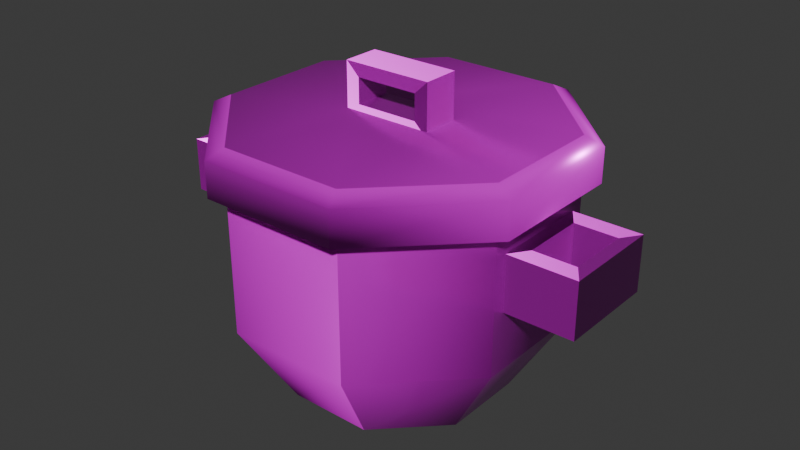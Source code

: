 # Source: rice-pot.blend  (saved by Blender 5.0.119; exported with 4.5.12 LTS)
import bpy
from mathutils import Matrix  # noqa: F401  (used for matrix-valued properties, if any)

bpy.ops.wm.read_factory_settings(use_empty=True)
scene = bpy.context.scene
scene.name = 'Scene'

# ---- collections
col_collection = bpy.data.collections.new('Collection'); scene.collection.children.link(col_collection)

# ---- images (referenced by path relative to the original .blend; pixels are not part of the script)
import os
ASSET_DIR = os.environ.get("B2B_ASSET_DIR", "")  # directory of the original .blend (textures are referenced by path, not embedded)
HERE = os.path.dirname(os.path.abspath(__file__))  # packed textures are extracted next to this script under _unpacked/

def load_image(name, relpath, width, height, colorspace="sRGB"):
    """Load a texture the original file referenced (path relative to the .blend, or extracted next to this script)."""
    p = next((c for c in (os.path.join(HERE, relpath), os.path.join(ASSET_DIR, relpath)) if relpath and os.path.exists(c)), "")
    if p:
        img = bpy.data.images.load(p, check_existing=True)
        img.name = name
    else:  # same state as the original file: an image datablock whose file is absent (Cycles renders it pink)
        img = bpy.data.images.new(name, width, height)
        img.source = "FILE"
        img.filepath = "//" + (relpath or name)
    img.colorspace_settings.name = colorspace
    return img
img_rice_pot_worm_001_height_png = load_image('rice-pot_WORM.001_Height.png', 'textures/rice-pot/rice-pot_WORM.001_Height.png', 1024, 1024, 'Non-Color')
img_rice_pot_worm_001_basecolor_png = load_image('rice-pot_WORM.001_BaseColor.png', 'textures/rice-pot/rice-pot_WORM.001_BaseColor.png', 1024, 1024, 'sRGB')
img_rice_pot_worm_001_metallic_png = load_image('rice-pot_WORM.001_Metallic.png', 'textures/rice-pot/rice-pot_WORM.001_Metallic.png', 1024, 1024, 'Non-Color')
img_rice_pot_worm_001_roughness_png = load_image('rice-pot_WORM.001_Roughness.png', 'textures/rice-pot/rice-pot_WORM.001_Roughness.png', 1024, 1024, 'Non-Color')
img_rice_pot_worm_001_normal_png = load_image('rice-pot_WORM.001_Normal.png', 'textures/rice-pot/rice-pot_WORM.001_Normal.png', 1024, 1024, 'Non-Color')

# ---- materials (node trees are filled in below, after node groups)
mat_worm_001 = bpy.data.materials.new('WORM.001')
mat_worm_001.use_backface_culling_lightprobe_volume = False
mat_worm_001.use_transparent_shadow = False

# ---- material node trees
mat_worm_001.use_nodes = True; mat_worm_001.node_tree.nodes.clear()
_N = mat_worm_001.node_tree.nodes; _L = mat_worm_001.node_tree.links
n0 = _N.new('ShaderNodeBsdfPrincipled'); n0.name = 'Principled BSDF'; n0.location = (10, 300)
n0.distribution = 'GGX'
n0.subsurface_method = 'RANDOM_WALK_SKIN'
n0.inputs[3].default_value = 1.45
n0.inputs[27].default_value = (0.0, 0.0, 0.0, 1.0)
n0.inputs[28].default_value = 1.0
n1 = _N.new('ShaderNodeOutputMaterial'); n1.name = 'Material Output'; n1.location = (300, 300)
n2 = _N.new('ShaderNodeTexImage'); n2.name = 'Image Texture'; n2.location = (84, -876)
n2.label = 'Displacement'
n2.image = img_rice_pot_worm_001_height_png
n3 = _N.new('ShaderNodeDisplacement'); n3.name = 'Displacement'; n3.location = (110, -400)
n4 = _N.new('ShaderNodeTexImage'); n4.name = 'Image Texture.001'; n4.location = (84, -36)
n4.label = 'Base Color'
n4.image = img_rice_pot_worm_001_basecolor_png
n5 = _N.new('ShaderNodeTexImage'); n5.name = 'Image Texture.002'; n5.location = (84, -316)
n5.label = 'Metallic'
n5.image = img_rice_pot_worm_001_metallic_png
n6 = _N.new('ShaderNodeTexImage'); n6.name = 'Image Texture.003'; n6.location = (84, -596)
n6.label = 'Roughness'
n6.image = img_rice_pot_worm_001_roughness_png
n7 = _N.new('ShaderNodeTexImage'); n7.name = 'Image Texture.004'; n7.location = (84, -1156)
n7.label = 'Normal'
n7.image = img_rice_pot_worm_001_normal_png
n8 = _N.new('ShaderNodeNormalMap'); n8.name = 'Normal Map'; n8.location = (-240, -620)
n9 = _N.new('ShaderNodeMapping'); n9.name = 'Mapping'; n9.location = (229, -36)
n10 = _N.new('NodeReroute'); n10.name = 'Reroute'; n10.location = (34, -706)
n10.width = 14
n10.socket_idname = 'NodeSocketVector'
n11 = _N.new('ShaderNodeTexCoord'); n11.name = 'Texture Coordinate'; n11.location = (29, -36)
n12 = _N.new('NodeFrame'); n12.name = 'Frame'; n12.location = (-1269, 336)
n12.label = 'Mapping'
n12.width = 398
n13 = _N.new('NodeFrame'); n13.name = 'Frame.001'; n13.location = (-624, 536)
n13.label = 'Textures'
n13.width = 353
n2.parent = n13
n4.parent = n13
n5.parent = n13
n6.parent = n13
n7.parent = n13
n9.parent = n12
n10.parent = n13
n11.parent = n12
_L.new(n0.outputs[0], n1.inputs[0])
_L.new(n2.outputs[0], n3.inputs[0])
_L.new(n3.outputs[0], n1.inputs[2])
_L.new(n4.outputs[0], n0.inputs[0])
_L.new(n5.outputs[0], n0.inputs[1])
_L.new(n6.outputs[0], n0.inputs[2])
_L.new(n7.outputs[0], n8.inputs[1])
_L.new(n8.outputs[0], n0.inputs[5])
_L.new(n10.outputs[0], n4.inputs[0])
_L.new(n10.outputs[0], n5.inputs[0])
_L.new(n10.outputs[0], n6.inputs[0])
_L.new(n10.outputs[0], n2.inputs[0])
_L.new(n10.outputs[0], n7.inputs[0])
_L.new(n9.outputs[0], n10.inputs[0])
_L.new(n11.outputs[2], n9.inputs[0])
n1.is_active_output = True

# ---- world
world_world = bpy.data.worlds.new('World'); scene.world = world_world
world_world.use_nodes = True; world_world.node_tree.nodes.clear()
_N = world_world.node_tree.nodes; _L = world_world.node_tree.links
n0 = _N.new('ShaderNodeOutputWorld'); n0.name = 'World Output'; n0.location = (200, 100)
n1 = _N.new('ShaderNodeBackground'); n1.name = 'Background'; n1.location = (-200, 100)
n1.inputs[0].default_value = (0.05088, 0.05088, 0.05088, 1.0)
_L.new(n1.outputs[0], n0.inputs[0])
n0.is_active_output = True
world_world.color = (0.05088, 0.05088, 0.05088)
world_world.sun_shadow_jitter_overblur = 0.0

# ---- meshes
me_rice_pot_lod_1 = bpy.data.meshes.new('Rice-Pot-LOD-1')
me_rice_pot_lod_1.from_pydata([(-0.07333, 0.177, 0.0), (-0.177, 0.07333, 0.0), (-0.177, -0.07333, 0.0), (-0.07333, -0.177, 0.0), (0.07333, -0.177, 0.0), (0.177, -0.07333, 0.0), (0.177, 0.07333, 0.0), (0.07333, 0.177, 0.0), (-0.2656, 0.11, 0.1497), (-0.11, 0.2656, 0.1497), (-0.2656, -0.11, 0.1497), (-0.11, -0.2656, 0.1497), (0.11, -0.2656, 0.1497), (0.2656, -0.11, 0.1497), (0.2656, 0.11, 0.1497), (0.11, 0.2656, 0.1497), (-0.2656, 0.11, 0.3892), (-0.11, 0.2656, 0.3892), (-0.2656, -0.11, 0.3892), (-0.11, -0.2656, 0.3892), (0.11, -0.2656, 0.3892), (0.2656, -0.11, 0.3892), (0.2656, 0.11, 0.3892), (0.11, 0.2656, 0.3892), (-0.2656, -0.088, 0.2515), (-0.2656, 0.088, 0.2515), (0.2656, 0.088, 0.2515), (0.2656, -0.088, 0.2515), (0.2656, 0.088, 0.3473), (-0.2656, -0.088, 0.3473), (-0.2656, 0.088, 0.3473), (0.2656, -0.088, 0.3473), (-0.3853, -0.088, 0.2515), (-0.3853, 0.088, 0.2515), (0.3853, 0.088, 0.2515), (0.3853, -0.088, 0.2515), (0.3853, 0.088, 0.3473), (-0.3853, -0.088, 0.3473), (-0.3853, 0.088, 0.3473), (0.3853, -0.088, 0.3473), (-0.2877, -0.05544, 0.2515), (-0.2877, 0.05544, 0.2515), (0.2877, 0.05544, 0.2515), (0.2877, -0.05544, 0.2515), (-0.2877, -0.05544, 0.3473), (-0.2877, 0.05544, 0.3473), (0.2877, 0.05544, 0.3473), (0.2877, -0.05544, 0.3473), (-0.3632, -0.05544, 0.2515), (-0.3632, 0.05544, 0.2515), (0.3632, 0.05544, 0.2515), (0.3632, -0.05544, 0.2515), (-0.3632, -0.05544, 0.3473), (-0.3632, 0.05544, 0.3473), (0.3632, 0.05544, 0.3473), (0.3632, -0.05544, 0.3473), (-0.2921, 0.121, 0.3892), (-0.121, 0.2921, 0.3892), (-0.2921, -0.121, 0.3892), (-0.121, -0.2921, 0.3892), (0.121, -0.2921, 0.3892), (0.2921, -0.121, 0.3892), (0.2921, 0.121, 0.3892), (0.121, 0.2921, 0.3892), (-0.2921, 0.121, 0.4491), (-0.121, 0.2921, 0.4491), (-0.2921, -0.121, 0.4491), (-0.121, -0.2921, 0.4491), (0.121, -0.2921, 0.4491), (0.2921, -0.121, 0.4491), (0.2921, 0.121, 0.4491), (0.121, 0.2921, 0.4491), (-0.2629, 0.1089, 0.4641), (-0.1089, 0.2629, 0.4641), (-0.2629, -0.1089, 0.4641), (-0.1089, -0.2629, 0.4641), (0.1089, -0.2629, 0.4641), (0.2629, -0.1089, 0.4641), (0.2629, 0.1089, 0.4641), (0.1089, 0.2629, 0.4641), (-0.07887, 0.03267, 0.4641), (-0.03267, 0.07887, 0.4641), (-0.07887, -0.03267, 0.4641), (-0.03267, -0.07887, 0.4641), (0.03267, -0.07887, 0.4641), (0.07887, -0.03267, 0.4641), (0.07887, 0.03267, 0.4641), (0.03267, 0.07887, 0.4641), (-0.07887, 0.03267, 0.4527), (-0.07887, -0.03267, 0.4527), (0.07887, -0.03267, 0.4527), (0.07887, 0.03267, 0.4527), (-0.07887, -0.03267, 0.5425), (-0.07887, 0.03267, 0.5425), (0.07887, 0.03267, 0.5425), (0.07887, -0.03267, 0.5425), (-0.05521, -0.03267, 0.4756), (0.05521, -0.03267, 0.4756), (-0.05521, 0.03267, 0.4756), (0.05521, 0.03267, 0.4756), (-0.05521, -0.03267, 0.5196), (0.05521, -0.03267, 0.5196), (-0.05521, 0.03267, 0.5196), (0.05521, 0.03267, 0.5196)], [], [(4, 3, 5), (3, 2, 6, 5), (2, 1, 7, 6), (0, 7, 1), (11, 12, 20, 19), (15, 9, 17, 23), (14, 15, 23, 22), (3, 4, 12, 11), (1, 2, 10, 8), (6, 7, 15, 14), (4, 5, 13, 12), (2, 3, 11, 10), (0, 1, 8, 9), (7, 0, 9, 15), (5, 6, 14, 13), (12, 13, 21, 20), (10, 11, 19, 18), (9, 8, 16, 17), (8, 10, 18, 16), (26, 34, 50, 42), (29, 30, 45, 44), (33, 32, 37, 38), (35, 34, 36, 39), (24, 29, 37, 32), (37, 29, 44, 52), (26, 28, 36, 34), (34, 35, 51, 50), (30, 25, 33, 38), (31, 27, 35, 39), (42, 50, 54, 46), (51, 55, 54, 50), (51, 43, 47, 55), (43, 42, 46, 47), (28, 31, 47, 46), (38, 37, 52, 53), (35, 27, 43, 51), (39, 36, 54, 55), (24, 32, 48, 40), (31, 39, 55, 47), (25, 24, 40, 41), (36, 28, 46, 54), (27, 26, 42, 43), (32, 33, 49, 48), (33, 25, 41, 49), (30, 38, 53, 45), (41, 40, 44, 45), (44, 40, 48, 52), (49, 53, 52, 48), (45, 53, 49, 41), (59, 58, 61, 60), (58, 56, 62, 61), (56, 57, 63, 62), (66, 67, 75, 74), (68, 69, 77, 76), (70, 71, 79, 78), (63, 57, 65, 71), (61, 62, 70, 69), (59, 60, 68, 67), (56, 58, 66, 64), (62, 63, 71, 70), (60, 61, 69, 68), (58, 59, 67, 66), (57, 56, 64, 65), (65, 64, 72, 73), (71, 65, 73, 79), (69, 70, 78, 77), (67, 68, 76, 75), (64, 66, 74, 72), (77, 78, 86, 85), (72, 74, 82, 80), (82, 74, 75, 83), (83, 75, 76, 84), (76, 77, 85, 84), (87, 86, 78, 79), (81, 87, 79, 73), (73, 72, 80, 81), (82, 83, 84, 85), (80, 86, 87, 81), (92, 89, 96, 100), (92, 95, 94, 93), (90, 91, 94, 95), (91, 88, 98, 99), (88, 89, 92, 93), (98, 102, 100, 96), (97, 99, 98, 96), (94, 91, 99, 103), (93, 94, 103, 102), (89, 90, 97, 96), (90, 95, 101, 97), (88, 93, 102, 98), (95, 92, 100, 101), (101, 100, 102, 103), (99, 97, 101, 103), (82, 85, 86, 80), (22, 21, 13, 14)])
me_rice_pot_lod_1.polygons.foreach_set('use_smooth', [True] * 95)
_k = set([(0, 1), (0, 7), (1, 2), (2, 3), (3, 4), (4, 5), (5, 6), (6, 7), (16, 17), (16, 18), (17, 23), (18, 19), (19, 20), (20, 21), (21, 22), (22, 23), (24, 25), (24, 29), (24, 32), (24, 40), (25, 30), (25, 33), (25, 41), (26, 27), (26, 28), (26, 34), (26, 42), (27, 31), (27, 35), (27, 43), (28, 31), (28, 36), (28, 46), (29, 30), (29, 37), (29, 44), (30, 38), (30, 45), (31, 39), (31, 47), (32, 33), (32, 37), (32, 48), (33, 38), (33, 49), (34, 35), (34, 36), (34, 50), (35, 39), (35, 51), (36, 39), (36, 54), (37, 38), (37, 52), (38, 53), (39, 55), (40, 41), (40, 44), (40, 48), (41, 45), (41, 49), (42, 43), (42, 46), (42, 50), (43, 47), (43, 51), (44, 45), (44, 52), (45, 53), (46, 47), (46, 54), (47, 55), (48, 49), (48, 52), (49, 53), (50, 51), (50, 54), (51, 55), (52, 53), (54, 55), (56, 57), (56, 58), (57, 63), (58, 59), (59, 60), (60, 61), (61, 62), (62, 63), (88, 89), (88, 91), (88, 93), (88, 98), (89, 90), (89, 92), (89, 96), (90, 91), (90, 95), (90, 97), (91, 94), (91, 99), (92, 93), (92, 95), (92, 100), (93, 94), (93, 102), (94, 95), (94, 103), (95, 101), (96, 97), (96, 98), (96, 100), (97, 99), (97, 101), (98, 99), (98, 102), (99, 103), (100, 101), (100, 102), (101, 103), (102, 103)])
me_rice_pot_lod_1.attributes.new('sharp_edge', 'BOOLEAN', 'EDGE').data.foreach_set('value', [ (min(e.vertices), max(e.vertices)) in _k for e in me_rice_pot_lod_1.edges])
_uv = me_rice_pot_lod_1.uv_layers.new(name='UVMap')
_uv.uv.foreach_set('vector', [0.7598, 0.7004, 0.8432, 0.7004, 0.7009, 0.7593, 0.8432, 0.7004, 0.9021, 0.7593, 0.7009, 0.8427, 0.7009, 0.7593, 0.9021, 0.7593, 0.9021, 0.8427, 0.7598, 0.9016, 0.7009, 0.8427, 0.8432, 0.9016, 0.7598, 0.9016, 0.9021, 0.8427, 0.1333, 0.1658, 0.05979, 0.07769, 0.1642, 0.0002958, 0.2353, 0.09616, 0.2287, 0.5801, 0.2329, 0.4676, 0.3677, 0.4568, 0.3657, 0.5948, 0.2004, 0.6923, 0.2287, 0.5801, 0.3657, 0.5948, 0.3362, 0.7336, 0.05888, 0.22, 0.0002957, 0.1609, 0.05979, 0.07769, 0.1333, 0.1658, 0.1197, 0.381, 0.09697, 0.2947, 0.185, 0.2574, 0.2194, 0.3587, 0.1016, 0.6569, 0.1225, 0.5635, 0.2287, 0.5801, 0.2004, 0.6923, 0.0002958, 0.8125, 0.06196, 0.7423, 0.1493, 0.799, 0.06812, 0.9031, 0.09697, 0.2947, 0.05888, 0.22, 0.1333, 0.1658, 0.185, 0.2574, 0.1339, 0.4704, 0.1197, 0.381, 0.2194, 0.3587, 0.2329, 0.4676, 0.1225, 0.5635, 0.1339, 0.4704, 0.2329, 0.4676, 0.2287, 0.5801, 0.06196, 0.7423, 0.1016, 0.6569, 0.2004, 0.6923, 0.1493, 0.799, 0.06812, 0.9031, 0.1493, 0.799, 0.2806, 0.8668, 0.2021, 0.9933, 0.185, 0.2574, 0.1333, 0.1658, 0.2353, 0.09616, 0.2986, 0.2029, 0.2329, 0.4676, 0.2194, 0.3587, 0.3449, 0.3243, 0.3677, 0.4568, 0.2194, 0.3587, 0.185, 0.2574, 0.2986, 0.2029, 0.3449, 0.3243, 0.7661, 0.2013, 0.8342, 0.2013, 0.8216, 0.2198, 0.7787, 0.2198, 0.9144, 0.1468, 0.9144, 0.2468, 0.9018, 0.2283, 0.9018, 0.1653, 0.6056, 0.788, 0.5056, 0.788, 0.5056, 0.7336, 0.6056, 0.7336, 0.8348, 0.07993, 0.9348, 0.07993, 0.9348, 0.1344, 0.8348, 0.1344, 0.4363, 0.825, 0.4363, 0.8795, 0.3683, 0.8795, 0.3683, 0.825, 0.3683, 0.7336, 0.4363, 0.7336, 0.4237, 0.7521, 0.3808, 0.7521, 0.7661, 0.2013, 0.7661, 0.1468, 0.8342, 0.1468, 0.8342, 0.2013, 0.9348, 0.07993, 0.8348, 0.07993, 0.8533, 0.06734, 0.9163, 0.06734, 0.505, 0.7336, 0.505, 0.788, 0.4369, 0.788, 0.4369, 0.7336, 0.7661, 0.1462, 0.7661, 0.09176, 0.8342, 0.09176, 0.8342, 0.1462, 0.7787, 0.2198, 0.8216, 0.2198, 0.8216, 0.2742, 0.7787, 0.2742, 0.8533, 0.06734, 0.8533, 0.01289, 0.9163, 0.01289, 0.9163, 0.06734, 0.8216, 0.07325, 0.7787, 0.07325, 0.7787, 0.0188, 0.8216, 0.0188, 0.7787, 0.3748, 0.7787, 0.3118, 0.8332, 0.3118, 0.8332, 0.3748, 0.8458, 0.2933, 0.8458, 0.3933, 0.8332, 0.3748, 0.8332, 0.3118, 0.6056, 0.8677, 0.5056, 0.8677, 0.5241, 0.8551, 0.5871, 0.8551, 0.8342, 0.09176, 0.7661, 0.09176, 0.7787, 0.07325, 0.8216, 0.07325, 0.8348, 0.0002958, 0.9348, 0.0002957, 0.9163, 0.01289, 0.8533, 0.01289, 0.4363, 0.825, 0.3683, 0.825, 0.3808, 0.8065, 0.4237, 0.8065, 0.7661, 0.0002957, 0.8342, 0.0002958, 0.8216, 0.0188, 0.7787, 0.0188, 0.8348, 0.2468, 0.8348, 0.1468, 0.8474, 0.1653, 0.8474, 0.2283, 0.8342, 0.2927, 0.7661, 0.2927, 0.7787, 0.2742, 0.8216, 0.2742, 0.7661, 0.3933, 0.7661, 0.2933, 0.7787, 0.3118, 0.7787, 0.3748, 0.5056, 0.788, 0.6056, 0.788, 0.5871, 0.8006, 0.5241, 0.8006, 0.4369, 0.788, 0.505, 0.788, 0.4924, 0.8065, 0.4495, 0.8065, 0.505, 0.8795, 0.4369, 0.8795, 0.4495, 0.861, 0.4924, 0.861, 0.8474, 0.2283, 0.8474, 0.1653, 0.9018, 0.1653, 0.9018, 0.2283, 0.4237, 0.7521, 0.4237, 0.8065, 0.3808, 0.8065, 0.3808, 0.7521, 0.5871, 0.8006, 0.5871, 0.8551, 0.5241, 0.8551, 0.5241, 0.8006, 0.4924, 0.861, 0.4495, 0.861, 0.4495, 0.8065, 0.4924, 0.8065, 0.4655, 0.733, 0.3683, 0.6357, 0.7003, 0.6357, 0.603, 0.733, 0.3683, 0.6357, 0.3683, 0.4982, 0.7003, 0.4982, 0.7003, 0.6357, 0.3683, 0.4982, 0.4655, 0.401, 0.603, 0.401, 0.7003, 0.4982, 0.5044, 0.03867, 0.6372, 0.03937, 0.6287, 0.05892, 0.5116, 0.05685, 0.728, 0.1355, 0.7263, 0.2667, 0.7075, 0.2586, 0.7099, 0.1426, 0.6299, 0.3617, 0.4951, 0.3578, 0.5035, 0.3391, 0.6219, 0.3415, 0.4802, 0.3968, 0.3683, 0.2787, 0.406, 0.262, 0.4951, 0.3578, 0.7656, 0.2814, 0.6476, 0.4004, 0.6299, 0.3617, 0.7263, 0.2667, 0.6517, 0.0002957, 0.7656, 0.1185, 0.728, 0.1355, 0.6372, 0.03937, 0.3688, 0.115, 0.4873, 0.00084, 0.5044, 0.03867, 0.4077, 0.1297, 0.6476, 0.4004, 0.4802, 0.3968, 0.4951, 0.3578, 0.6299, 0.3617, 0.7656, 0.1185, 0.7656, 0.2814, 0.7263, 0.2667, 0.728, 0.1355, 0.4873, 0.00084, 0.6517, 0.0002957, 0.6372, 0.03937, 0.5044, 0.03867, 0.3683, 0.2787, 0.3688, 0.115, 0.4077, 0.1297, 0.406, 0.262, 0.406, 0.262, 0.4077, 0.1297, 0.4272, 0.1383, 0.4241, 0.2551, 0.4951, 0.3578, 0.406, 0.262, 0.4241, 0.2551, 0.5035, 0.3391, 0.7263, 0.2667, 0.6299, 0.3617, 0.6219, 0.3415, 0.7075, 0.2586, 0.6372, 0.03937, 0.728, 0.1355, 0.7099, 0.1426, 0.6287, 0.05892, 0.4077, 0.1297, 0.5044, 0.03867, 0.5116, 0.05685, 0.4272, 0.1383, 0.9122, 0.6998, 0.7884, 0.6998, 0.8317, 0.5952, 0.8689, 0.5952, 0.7884, 0.401, 0.9122, 0.401, 0.8689, 0.5055, 0.8317, 0.5055, 0.8689, 0.5055, 0.9122, 0.401, 0.9997, 0.4885, 0.8951, 0.5318, 0.8951, 0.5318, 0.9997, 0.4885, 0.9997, 0.6123, 0.8951, 0.5689, 0.9997, 0.6123, 0.9122, 0.6998, 0.8689, 0.5952, 0.8951, 0.5689, 0.8055, 0.5689, 0.8317, 0.5952, 0.7884, 0.6998, 0.7009, 0.6123, 0.8055, 0.5318, 0.8055, 0.5689, 0.7009, 0.6123, 0.7009, 0.4885, 0.7009, 0.4885, 0.7884, 0.401, 0.8317, 0.5055, 0.8055, 0.5318, 0.8689, 0.5055, 0.8951, 0.5318, 0.8951, 0.5689, 0.8689, 0.5952, 0.8317, 0.5055, 0.8317, 0.5952, 0.8055, 0.5689, 0.8055, 0.5318, 0.6572, 0.9356, 0.6062, 0.9356, 0.6192, 0.9222, 0.6442, 0.9222, 0.6062, 0.7336, 0.6958, 0.7336, 0.6958, 0.7707, 0.6062, 0.7707, 0.8974, 0.2933, 0.8974, 0.3304, 0.8464, 0.3304, 0.8464, 0.2933, 0.5687, 0.8683, 0.5687, 0.9579, 0.5557, 0.9445, 0.5557, 0.8817, 0.6062, 0.8716, 0.6062, 0.8345, 0.6572, 0.8345, 0.6572, 0.8716, 0.6192, 0.8851, 0.6442, 0.8851, 0.6442, 0.9222, 0.6192, 0.9222, 0.5186, 0.8817, 0.5557, 0.8817, 0.5557, 0.9445, 0.5186, 0.9445, 0.8464, 0.3304, 0.8974, 0.3304, 0.8844, 0.3439, 0.8594, 0.3439, 0.6062, 0.7707, 0.6958, 0.7707, 0.6824, 0.7837, 0.6196, 0.7837, 0.5056, 0.9579, 0.5056, 0.8683, 0.5186, 0.8817, 0.5186, 0.9445, 0.8974, 0.3945, 0.8464, 0.3945, 0.8594, 0.381, 0.8844, 0.381, 0.6062, 0.8716, 0.6572, 0.8716, 0.6442, 0.8851, 0.6192, 0.8851, 0.6958, 0.8339, 0.6062, 0.8339, 0.6196, 0.8209, 0.6824, 0.8209, 0.6824, 0.8209, 0.6196, 0.8209, 0.6196, 0.7837, 0.6824, 0.7837, 0.8844, 0.3439, 0.8844, 0.381, 0.8594, 0.381, 0.8594, 0.3439, 0.8689, 0.5055, 0.8689, 0.5952, 0.8317, 0.5952, 0.8317, 0.5055, 0.3362, 0.7336, 0.2806, 0.8668, 0.1493, 0.799, 0.2004, 0.6923])
me_rice_pot_lod_1.materials.append(mat_worm_001)
me_rice_pot_lod_1.update()

# ---- objects
ob_rice_pot_lod_1 = bpy.data.objects.new('Rice-Pot-LOD-1', me_rice_pot_lod_1)

# ---- transforms, parenting, visibility, modifiers, constraints
ob_rice_pot_lod_1.location = (0.0, 0.0, 0.0)

# ---- collection membership
col_collection.objects.link(ob_rice_pot_lod_1)

# ---- scene / render settings (as saved in the file)
scene.frame_start = 1; scene.frame_end = 250; scene.frame_set(0)
scene.render.engine = 'BLENDER_EEVEE_NEXT'
scene.render.bake_bias = 0.0
scene.render.bake_samples = 0
scene.cycles.sampling_pattern = 'TABULATED_SOBOL'
scene.eevee.use_volume_custom_range = False
bpy.context.view_layer.update()

# ---- added for rendering (the .blend has no active camera and no usable light): camera, sun
cam_auto = bpy.data.cameras.new('AutoCamera')
cam_auto.lens = 50.0
cam_auto.sensor_width = 36.0
cam_auto.clip_end = 1000.0
ob_auto_camera = bpy.data.objects.new('AutoCamera', cam_auto)
scene.collection.objects.link(ob_auto_camera)
ob_auto_camera.location = (1.02594, -1.23113, 1.092)
ob_auto_camera.rotation_euler = (1.09748, -7.21219e-08, 0.694738)
scene.camera = ob_auto_camera
light_auto_sun = bpy.data.lights.new('AutoSun', 'SUN')
light_auto_sun.energy = 3.0
light_auto_sun.angle = 0.0523599
ob_auto_sun = bpy.data.objects.new('AutoSun', light_auto_sun)
scene.collection.objects.link(ob_auto_sun)
ob_auto_sun.rotation_euler = (0.872665, 0.174533, 0.523599)
bpy.context.view_layer.update()
